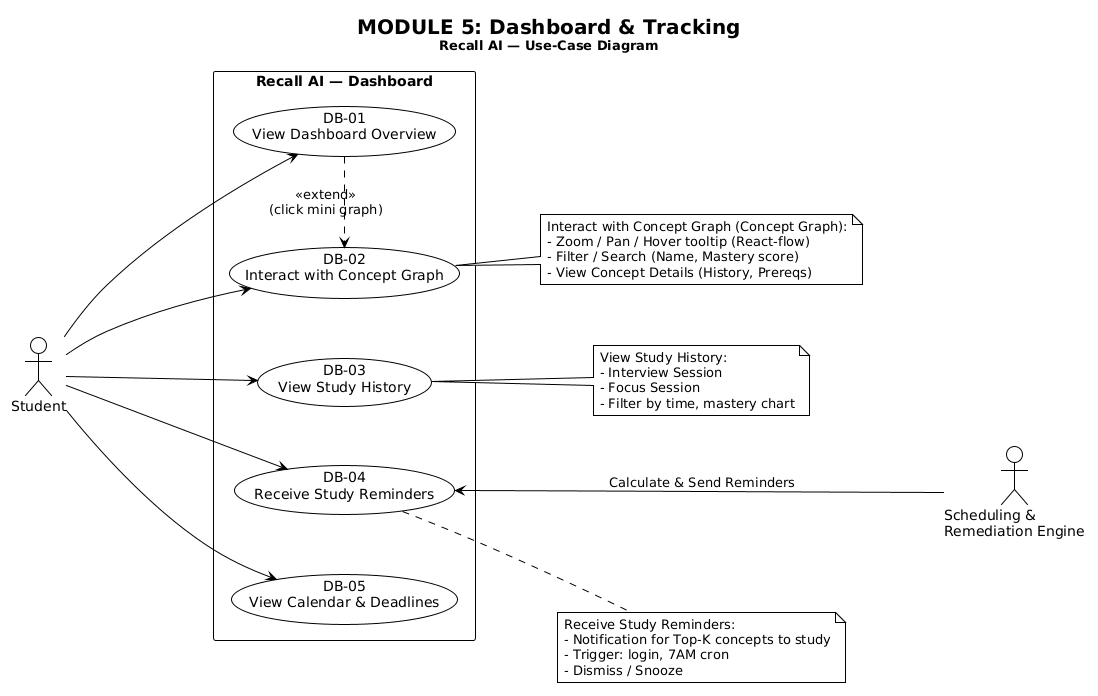

The diagram above was rendered by PlantUML. Its source (embedded in the PNG):
@startuml
!theme plain
skinparam shadowing false
skinparam nodesep 60
skinparam ranksep 80

<style>
usecaseDiagram {
  backgroundColor #F8FAFC
  
  actor {
    BackgroundColor #EEF2FF
    BorderColor #4F46E5
    FontColor #1E1B4B
    FontSize 14
  }
  
  usecase {
    BackgroundColor #FFFFFF
    BorderColor #4F46E5
    FontColor #1E1B4B
    FontSize 13
  }
  
  package {
    BackgroundColor #F1F5F9
    BorderColor #64748B
    FontColor #0F172A
    FontSize 16
    FontStyle bold
  }
  
  arrow {
    LineColor #64748B
    FontColor #475569
    FontSize 11
  }
  
  note {
    BackgroundColor #FFFBEB
    BorderColor #D97706
    FontColor #78350F
    FontSize 11
  }
}
</style>

title <size:20><b>MODULE 5: Dashboard & Tracking</b></size>\n<size:13>Recall AI — Use-Case Diagram</size>

left to right direction

' ============ ACTORS ============
actor "Student" as STU
actor "Scheduling &\nRemediation Engine" as SRE

' ============ SYSTEM BOUNDARY ============
rectangle "Recall AI — Dashboard" as SYS {

  usecase "DB-01\nView Dashboard Overview" as db01
  
  usecase "DB-02\nInteract with Concept Graph" as db02
  
  usecase "DB-03\nView Study History" as db03
  
  usecase "DB-04\nReceive Study Reminders" as db04
  
  usecase "DB-05\nView Calendar & Deadlines" as db07

}

' ============ ACTOR LINKS ============
STU ---> db01
STU ---> db02
STU ---> db03
STU ---> db04
STU ---> db07

db04 <--- SRE : Calculate & Send Reminders

' ============ UC RELATIONSHIPS ============
db01 .right.> db02 : <<extend>>\n(click mini graph)

' ============ NOTES ============
note as n1
  Interact with Concept Graph (Concept Graph):
  - Zoom / Pan / Hover tooltip (React-flow)
  - Filter / Search (Name, Mastery score)
  - View Concept Details (History, Prereqs)
end note
db02 .. n1

note as n2
  Receive Study Reminders:
  - Notification for Top-K concepts to study
  - Trigger: login, 7AM cron
  - Dismiss / Snooze
end note
db04 .. n2

note as n3
  View Study History:
  - Interview Session
  - Focus Session
  - Filter by time, mastery chart
end note
db03 .. n3
@enduml